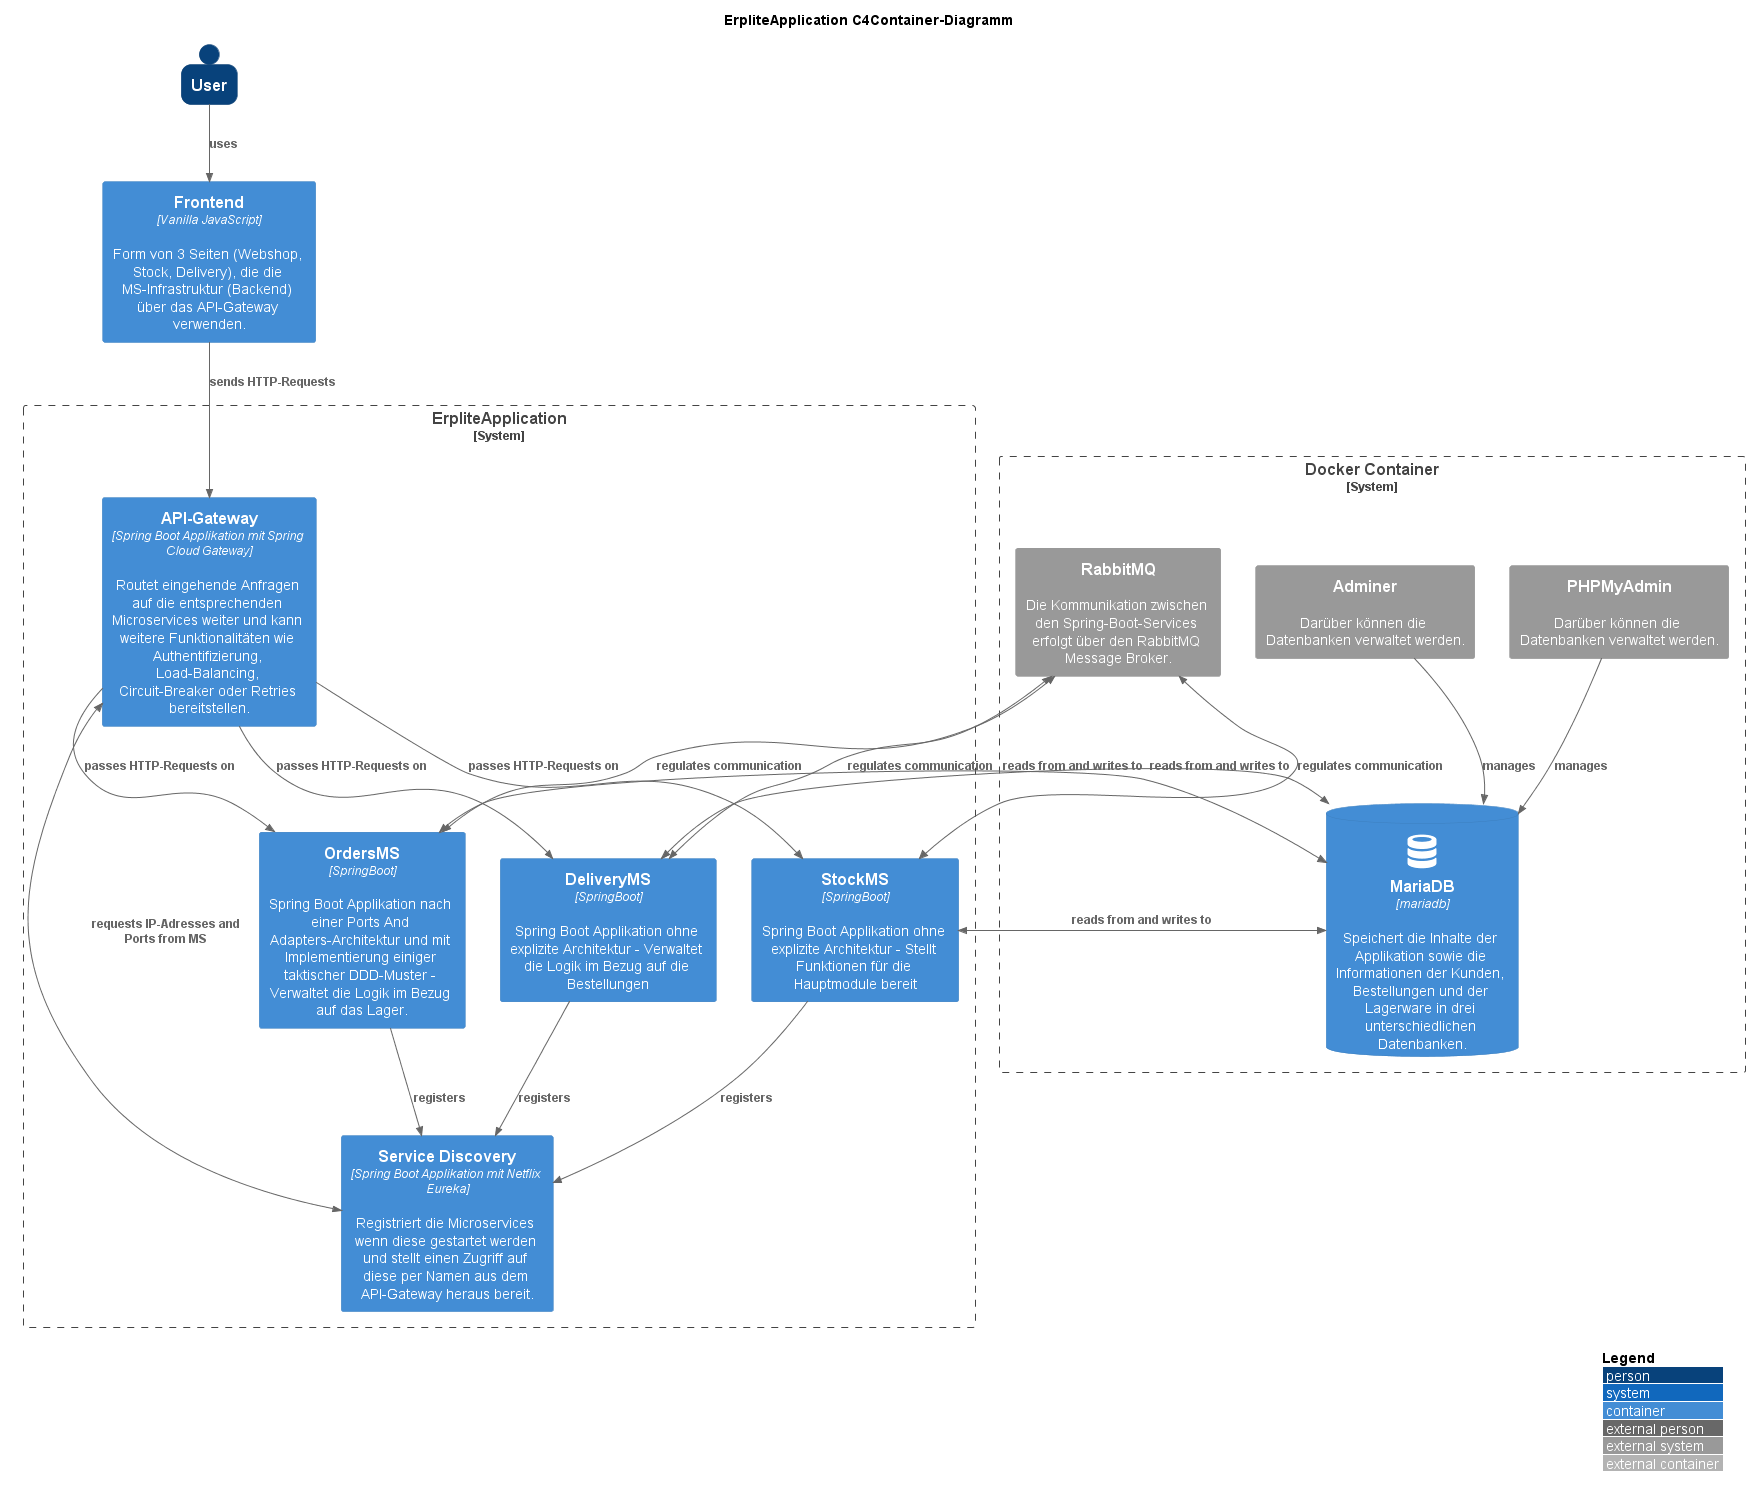

The diagram above was rendered by PlantUML. Its source (embedded in the PNG):
@startuml ErpliteApplication_C4Container
!include https://raw.githubusercontent.com/plantuml-stdlib/C4-PlantUML/master/C4_Container.puml
!define DEVICONS https://raw.githubusercontent.com/tupadr3/plantuml-icon-font-sprites/master/devicons
!define FONTAWESOME https://raw.githubusercontent.com/tupadr3/plantuml-icon-font-sprites/master/font-awesome-5
' uncomment the following line and comment the first to use locally
' !include C4_Container.puml
!include FONTAWESOME/server.puml
!include DEVICONS/database.puml
!include FONTAWESOME/server.puml
!include DEVICONS/bootstrap.puml
!include DEVICONS/wordpress.puml
!include DEVICONS/docker.puml

LAYOUT_WITH_LEGEND()

title ErpliteApplication C4Container-Diagramm

SHOW_PERSON_OUTLINE()
Person(user, User)

System_Boundary(erpliteApplication, "ErpliteApplication ") {
    Container(apiGateway, "API-Gateway", "Spring Boot Applikation mit Spring Cloud Gateway", "Routet eingehende Anfragen auf die entsprechenden Microservices weiter und kann weitere Funktionalitäten wie Authentifizierung, Load-Balancing, Circuit-Breaker oder Retries bereitstellen.")
    Container(deliverMS, "DeliveryMS", "SpringBoot", "Spring Boot Applikation ohne explizite Architektur - Verwaltet die Logik im Bezug auf die Bestellungen")
    Container(orderMS, "OrdersMS", "SpringBoot", "Spring Boot Applikation nach einer Ports And Adapters-Architektur und mit Implementierung einiger taktischer DDD-Muster - Verwaltet die Logik im Bezug auf das Lager.")
    Container(stockMS, "StockMS", "SpringBoot", "Spring Boot Applikation ohne explizite Architektur - Stellt Funktionen für die Hauptmodule bereit")
    Container(serviceDiscovery, "Service Discovery", "Spring Boot Applikation mit Netflix Eureka", "Registriert die Microservices wenn diese gestartet werden und stellt einen Zugriff auf diese per Namen aus dem API-Gateway heraus bereit.")

}
Container(frontend, "Frontend", "Vanilla JavaScript", "Form von 3 Seiten (Webshop, Stock, Delivery), die die MS-Infrastruktur (Backend) über das API-Gateway verwenden.")

System_Boundary(docker, "Docker Container") {
ContainerDb(database, "MariaDB", "mariadb", "Speichert die Inhalte der Applikation sowie die Informationen der Kunden, Bestellungen und der Lagerware in drei unterschiedlichen Datenbanken.", "database")

System_Ext(phpmyadmin, "PHPMyAdmin", "Darüber können die Datenbanken verwaltet werden.")

System_Ext(adminer, "Adminer", "Darüber können die Datenbanken verwaltet werden.")

System_Ext(rabbitmq, "RabbitMQ", "Die Kommunikation zwischen den Spring-Boot-Services erfolgt über den RabbitMQ Message Broker.")
}

Rel(phpmyadmin, database, "manages")
Rel(adminer, database, "manages")
BiRel(rabbitmq, deliverMS, "regulates communication")
BiRel(rabbitmq, orderMS, "regulates communication")
BiRel(rabbitmq, stockMS, "regulates communication")
Rel(user, frontend, "uses")
Rel(frontend, apiGateway, "sends HTTP-Requests")
Rel(deliverMS, serviceDiscovery, "registers")
Rel(orderMS, serviceDiscovery, "registers")
Rel(stockMS, serviceDiscovery, "registers")
BiRel(deliverMS, database, "reads from and writes to")
BiRel(orderMS, database, "reads from and writes to")
BiRel(stockMS, database, "reads from and writes to")
Rel(apiGateway, orderMS, "passes HTTP-Requests on")
Rel(apiGateway, deliverMS, "passes HTTP-Requests on")
Rel(apiGateway, stockMS, "passes HTTP-Requests on")
BiRel(apiGateway, serviceDiscovery, "requests IP-Adresses and Ports from MS")

@enduml